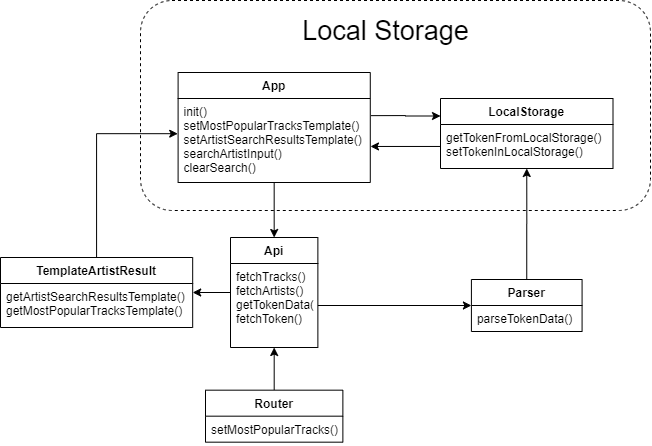

The diagram above was exported from draw.io. Its source (the exported page's mxGraphModel, read from the mxfile embedded in the PNG):
<mxGraphModel dx="2576" dy="1707" grid="1" gridSize="10" guides="1" tooltips="1" connect="1" arrows="1" fold="1" page="1" pageScale="1" pageWidth="827" pageHeight="1169" math="0" shadow="0">
  <root>
    <mxCell id="0" />
    <mxCell id="1" parent="0" />
    <mxCell id="7l3KBCihzfjVr8-qjm60-23" style="edgeStyle=orthogonalEdgeStyle;rounded=0;orthogonalLoop=1;jettySize=auto;html=1;" edge="1" parent="1" source="7l3KBCihzfjVr8-qjm60-1" target="7l3KBCihzfjVr8-qjm60-7">
      <mxGeometry relative="1" as="geometry" />
    </mxCell>
    <mxCell id="7l3KBCihzfjVr8-qjm60-1" value="Api" style="swimlane;fontStyle=1;align=center;verticalAlign=top;childLayout=stackLayout;horizontal=1;startSize=26;horizontalStack=0;resizeParent=1;resizeParentMax=0;resizeLast=0;collapsible=1;marginBottom=0;" vertex="1" parent="1">
      <mxGeometry x="-1160" y="-153" width="87.37" height="110" as="geometry" />
    </mxCell>
    <mxCell id="7l3KBCihzfjVr8-qjm60-2" value="fetchTracks()&#10;fetchArtists()&#10;getTokenData()&#10;fetchToken()" style="text;strokeColor=none;fillColor=none;align=left;verticalAlign=top;spacingLeft=4;spacingRight=4;overflow=hidden;rotatable=0;points=[[0,0.5],[1,0.5]];portConstraint=eastwest;" vertex="1" parent="7l3KBCihzfjVr8-qjm60-1">
      <mxGeometry y="26" width="87.37" height="84" as="geometry" />
    </mxCell>
    <mxCell id="7l3KBCihzfjVr8-qjm60-26" style="edgeStyle=orthogonalEdgeStyle;rounded=0;orthogonalLoop=1;jettySize=auto;html=1;" edge="1" parent="1" source="7l3KBCihzfjVr8-qjm60-5" target="7l3KBCihzfjVr8-qjm60-1">
      <mxGeometry relative="1" as="geometry" />
    </mxCell>
    <mxCell id="7l3KBCihzfjVr8-qjm60-5" value="Router" style="swimlane;fontStyle=1;align=center;verticalAlign=top;childLayout=stackLayout;horizontal=1;startSize=26;horizontalStack=0;resizeParent=1;resizeParentMax=0;resizeLast=0;collapsible=1;marginBottom=0;" vertex="1" parent="1">
      <mxGeometry x="-1184.9999999999998" y="-0.33000000000000007" width="137.37" height="52" as="geometry" />
    </mxCell>
    <mxCell id="7l3KBCihzfjVr8-qjm60-6" value="setMostPopularTracks()" style="text;strokeColor=none;fillColor=none;align=left;verticalAlign=top;spacingLeft=4;spacingRight=4;overflow=hidden;rotatable=0;points=[[0,0.5],[1,0.5]];portConstraint=eastwest;" vertex="1" parent="7l3KBCihzfjVr8-qjm60-5">
      <mxGeometry y="26" width="137.37" height="26" as="geometry" />
    </mxCell>
    <mxCell id="7l3KBCihzfjVr8-qjm60-24" style="edgeStyle=orthogonalEdgeStyle;rounded=0;orthogonalLoop=1;jettySize=auto;html=1;entryX=-0.002;entryY=0.419;entryDx=0;entryDy=0;entryPerimeter=0;" edge="1" parent="1" source="7l3KBCihzfjVr8-qjm60-7" target="7l3KBCihzfjVr8-qjm60-10">
      <mxGeometry relative="1" as="geometry" />
    </mxCell>
    <mxCell id="7l3KBCihzfjVr8-qjm60-7" value="TemplateArtistResult" style="swimlane;fontStyle=1;align=center;verticalAlign=top;childLayout=stackLayout;horizontal=1;startSize=26;horizontalStack=0;resizeParent=1;resizeParentMax=0;resizeLast=0;collapsible=1;marginBottom=0;" vertex="1" parent="1">
      <mxGeometry x="-1390" y="-133" width="192.18" height="70" as="geometry" />
    </mxCell>
    <mxCell id="7l3KBCihzfjVr8-qjm60-8" value="getArtistSearchResultsTemplate()&#10;getMostPopularTracksTemplate()" style="text;strokeColor=none;fillColor=none;align=left;verticalAlign=top;spacingLeft=4;spacingRight=4;overflow=hidden;rotatable=0;points=[[0,0.5],[1,0.5]];portConstraint=eastwest;" vertex="1" parent="7l3KBCihzfjVr8-qjm60-7">
      <mxGeometry y="26" width="192.18" height="44" as="geometry" />
    </mxCell>
    <mxCell id="7l3KBCihzfjVr8-qjm60-20" style="edgeStyle=orthogonalEdgeStyle;rounded=0;orthogonalLoop=1;jettySize=auto;html=1;entryX=0.5;entryY=0;entryDx=0;entryDy=0;" edge="1" parent="1" source="7l3KBCihzfjVr8-qjm60-9" target="7l3KBCihzfjVr8-qjm60-1">
      <mxGeometry relative="1" as="geometry" />
    </mxCell>
    <mxCell id="7l3KBCihzfjVr8-qjm60-9" value="App" style="swimlane;fontStyle=1;align=center;verticalAlign=top;childLayout=stackLayout;horizontal=1;startSize=26;horizontalStack=0;resizeParent=1;resizeParentMax=0;resizeLast=0;collapsible=1;marginBottom=0;" vertex="1" parent="1">
      <mxGeometry x="-1212.4" y="-318" width="192.18" height="110" as="geometry" />
    </mxCell>
    <mxCell id="7l3KBCihzfjVr8-qjm60-10" value="init()&#10;setMostPopularTracksTemplate()&#10;setArtistSearchResultsTemplate()&#10;searchArtistInput()&#10;clearSearch()" style="text;strokeColor=none;fillColor=none;align=left;verticalAlign=top;spacingLeft=4;spacingRight=4;overflow=hidden;rotatable=0;points=[[0,0.5],[1,0.5]];portConstraint=eastwest;" vertex="1" parent="7l3KBCihzfjVr8-qjm60-9">
      <mxGeometry y="26" width="192.18" height="84" as="geometry" />
    </mxCell>
    <mxCell id="7l3KBCihzfjVr8-qjm60-14" value="LocalStorage" style="swimlane;fontStyle=1;align=center;verticalAlign=top;childLayout=stackLayout;horizontal=1;startSize=26;horizontalStack=0;resizeParent=1;resizeParentMax=0;resizeLast=0;collapsible=1;marginBottom=0;" vertex="1" parent="1">
      <mxGeometry x="-950" y="-292" width="172.5" height="70" as="geometry" />
    </mxCell>
    <mxCell id="7l3KBCihzfjVr8-qjm60-15" value="getTokenFromLocalStorage()&#10;setTokenInLocalStorage()" style="text;strokeColor=none;fillColor=none;align=left;verticalAlign=top;spacingLeft=4;spacingRight=4;overflow=hidden;rotatable=0;points=[[0,0.5],[1,0.5]];portConstraint=eastwest;" vertex="1" parent="7l3KBCihzfjVr8-qjm60-14">
      <mxGeometry y="26" width="172.5" height="44" as="geometry" />
    </mxCell>
    <mxCell id="7l3KBCihzfjVr8-qjm60-19" style="edgeStyle=orthogonalEdgeStyle;rounded=0;orthogonalLoop=1;jettySize=auto;html=1;entryX=0.5;entryY=1;entryDx=0;entryDy=0;" edge="1" parent="1" source="7l3KBCihzfjVr8-qjm60-16" target="7l3KBCihzfjVr8-qjm60-14">
      <mxGeometry relative="1" as="geometry" />
    </mxCell>
    <mxCell id="7l3KBCihzfjVr8-qjm60-16" value="Parser" style="swimlane;fontStyle=1;align=center;verticalAlign=top;childLayout=stackLayout;horizontal=1;startSize=26;horizontalStack=0;resizeParent=1;resizeParentMax=0;resizeLast=0;collapsible=1;marginBottom=0;" vertex="1" parent="1">
      <mxGeometry x="-919.0899999999997" y="-111" width="110.67" height="52" as="geometry" />
    </mxCell>
    <mxCell id="7l3KBCihzfjVr8-qjm60-17" value="parseTokenData()" style="text;strokeColor=none;fillColor=none;align=left;verticalAlign=top;spacingLeft=4;spacingRight=4;overflow=hidden;rotatable=0;points=[[0,0.5],[1,0.5]];portConstraint=eastwest;" vertex="1" parent="7l3KBCihzfjVr8-qjm60-16">
      <mxGeometry y="26" width="110.67" height="26" as="geometry" />
    </mxCell>
    <mxCell id="7l3KBCihzfjVr8-qjm60-18" style="edgeStyle=orthogonalEdgeStyle;rounded=0;orthogonalLoop=1;jettySize=auto;html=1;entryX=0;entryY=0.5;entryDx=0;entryDy=0;exitX=1;exitY=0.5;exitDx=0;exitDy=0;" edge="1" parent="1" source="7l3KBCihzfjVr8-qjm60-2" target="7l3KBCihzfjVr8-qjm60-16">
      <mxGeometry relative="1" as="geometry" />
    </mxCell>
    <mxCell id="7l3KBCihzfjVr8-qjm60-27" style="edgeStyle=orthogonalEdgeStyle;rounded=0;orthogonalLoop=1;jettySize=auto;html=1;entryX=0;entryY=0.25;entryDx=0;entryDy=0;exitX=1.004;exitY=0.204;exitDx=0;exitDy=0;exitPerimeter=0;" edge="1" parent="1" source="7l3KBCihzfjVr8-qjm60-10" target="7l3KBCihzfjVr8-qjm60-14">
      <mxGeometry relative="1" as="geometry" />
    </mxCell>
    <mxCell id="7l3KBCihzfjVr8-qjm60-28" style="edgeStyle=orthogonalEdgeStyle;rounded=0;orthogonalLoop=1;jettySize=auto;html=1;entryX=1.001;entryY=0.571;entryDx=0;entryDy=0;entryPerimeter=0;" edge="1" parent="1" source="7l3KBCihzfjVr8-qjm60-15" target="7l3KBCihzfjVr8-qjm60-10">
      <mxGeometry relative="1" as="geometry" />
    </mxCell>
    <mxCell id="7l3KBCihzfjVr8-qjm60-29" value="" style="rounded=1;whiteSpace=wrap;html=1;fillColor=none;dashed=1;" vertex="1" parent="1">
      <mxGeometry x="-1250" y="-390" width="510" height="210" as="geometry" />
    </mxCell>
    <mxCell id="7l3KBCihzfjVr8-qjm60-30" value="Local Storage" style="text;html=1;align=center;verticalAlign=middle;resizable=0;points=[];autosize=1;fontSize=27;" vertex="1" parent="1">
      <mxGeometry x="-1095" y="-380" width="180" height="40" as="geometry" />
    </mxCell>
  </root>
</mxGraphModel>